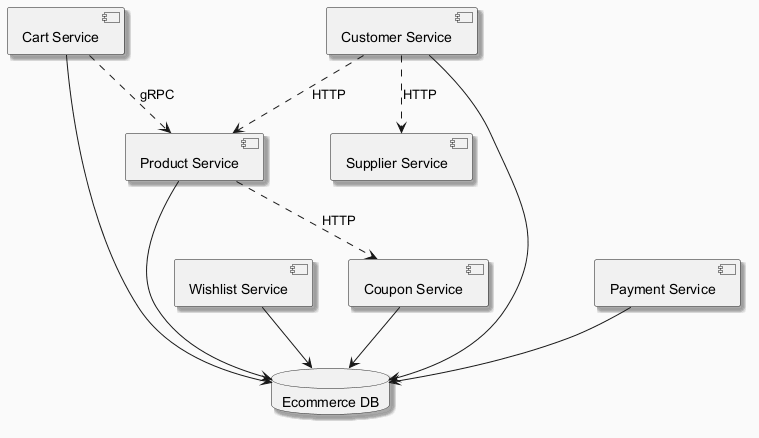

The diagram above was rendered by PlantUML. Its source (embedded in the PNG):
@startuml
skinparam backgroundColor #FAFAFA
skinparam classBackgroundColor #FFF3E0
skinparam classBorderColor #E65100
skinparam shadowing true
component "Product Service" as C_ProductService
component "Coupon Service" as C_CouponService
component "Wishlist Service" as C_WishlistService
component "Cart Service" as C_CartService
component "Customer Service" as C_CustomerService
component "Supplier Service" as C_SupplierService
component "Payment Service" as C_PaymentService
database "Ecommerce DB" as DB_ecommerce
C_ProductService --> DB_ecommerce
C_CouponService --> DB_ecommerce
C_WishlistService --> DB_ecommerce
C_CartService --> DB_ecommerce
C_CustomerService --> DB_ecommerce
C_PaymentService --> DB_ecommerce
C_ProductService ..> C_CouponService : HTTP
C_CartService ..> C_ProductService : gRPC
C_CustomerService ..> C_SupplierService : HTTP
C_CustomerService ..> C_ProductService : HTTP
@enduml